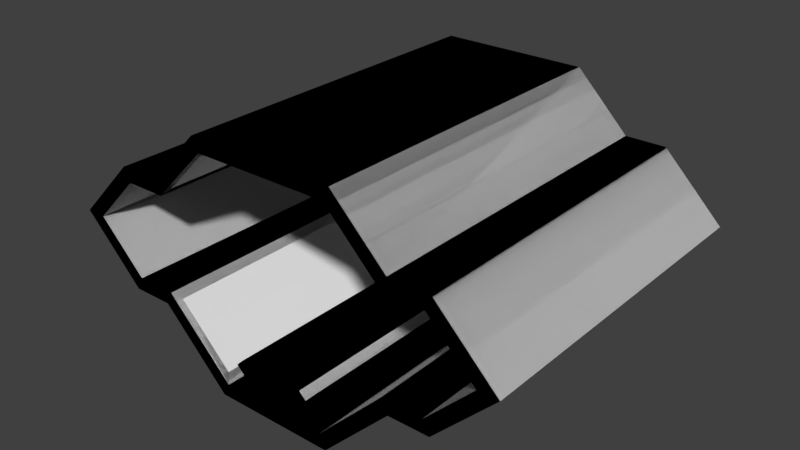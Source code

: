 # Source: hallway_segment_001.blend  (saved by Blender 2.79.0; exported with 4.5.12 LTS)
import bpy
from mathutils import Matrix  # noqa: F401  (used for matrix-valued properties, if any)

bpy.ops.wm.read_factory_settings(use_empty=True)
scene = bpy.context.scene
scene.name = 'Scene'

# ---- collections
col_collection_1 = bpy.data.collections.new('Collection 1'); scene.collection.children.link(col_collection_1)

# ---- world
world_world = bpy.data.worlds.new('World'); scene.world = world_world
world_world.color = (0.05088, 0.05088, 0.05088)
world_world.use_sun_shadow = False
world_world.sun_shadow_jitter_overblur = 0.0
world_world.cycles.sampling_method = 'MANUAL'

# ---- meshes
me_hallway_segment_001 = bpy.data.meshes.new('hallway_segment_001')
me_hallway_segment_001.from_pydata([(13.0, 2.0, 26.0), (13.0, 48.0, 26.0), (17.0, 48.0, 22.0), (17.0, 2.0, 22.0), (24.0, 50.0, 19.0), (24.0, 0.0, 19.0), (31.0, 50.0, 12.0), (31.0, 0.0, 12.0), (24.0, 50.0, 5.0), (24.0, 0.0, 5.0), (17.0, 48.0, 2.0), (17.0, 2.0, 2.0), (11.0, 48.0, -4.0), (11.0, 2.0, -4.0), (18.0, 0.0, 5.0), (18.0, 50.0, 5.0), (8.0, 0.0, -5.0), (8.0, 50.0, -5.0), (17.0, 1.0, 4.0), (17.0, 49.0, 4.0), (9.0, 1.0, -4.0), (9.0, 49.0, -4.0), (8.0, 2.0, 28.0), (8.0, 48.0, 28.0), (18.0, 0.0, 19.0), (18.0, 50.0, 19.0), (11.0, 1.0, 26.0), (11.0, 49.0, 26.0), (17.0, 1.0, 20.0), (17.0, 49.0, 20.0), (2.0, 50.0, -5.0), (2.0, 0.0, -5.0), (5.0, 0.0, 0.0), (5.0, 50.0, 0.0), (6.0, 50.0, -1.0), (6.0, 0.0, -1.0), (0.0, 0.0, 27.0), (0.0, 50.0, 27.0), (-13.0, 2.0, 26.0), (-13.0, 48.0, 26.0), (-17.0, 48.0, 22.0), (-17.0, 2.0, 22.0), (-24.0, 50.0, 19.0), (-24.0, 0.0, 19.0), (-31.0, 50.0, 12.0), (-31.0, 0.0, 12.0), (-24.0, 50.0, 5.0), (-24.0, 0.0, 5.0), (-17.0, 48.0, 2.0), (-17.0, 2.0, 2.0), (-11.0, 48.0, -4.0), (-11.0, 2.0, -4.0), (0.0, 50.0, -5.0), (0.0, 0.0, -5.0), (-18.0, 0.0, 5.0), (-18.0, 50.0, 5.0), (-8.0, 0.0, -5.0), (-8.0, 50.0, -5.0), (-17.0, 1.0, 4.0), (-17.0, 49.0, 4.0), (-9.0, 1.0, -4.0), (-9.0, 49.0, -4.0), (-8.0, 2.0, 28.0), (-8.0, 48.0, 28.0), (-18.0, 0.0, 19.0), (-18.0, 50.0, 19.0), (-11.0, 1.0, 26.0), (-11.0, 49.0, 26.0), (-17.0, 1.0, 20.0), (-17.0, 49.0, 20.0), (-2.0, 50.0, -5.0), (-2.0, 0.0, -5.0), (0.0, 0.0, 0.0), (0.0, 50.0, 0.0), (-5.0, 0.0, 0.0), (-5.0, 50.0, 0.0), (-6.0, 50.0, -1.0), (-6.0, 0.0, -1.0), (10.0, 50.0, 27.0), (0.0, 49.0, 27.0), (10.0, 0.0, 27.0), (0.0, 1.0, 27.0), (-10.0, 50.0, 27.0), (-10.0, 0.0, 27.0), (9.0, 49.0, 27.0), (0.0, 48.0, 28.0), (9.0, 1.0, 27.0), (0.0, 2.0, 28.0), (-9.0, 49.0, 27.0), (-9.0, 1.0, 27.0)], [], [(85, 23, 22, 87), (0, 1, 2, 3), (5, 4, 6, 7), (24, 25, 4, 5), (7, 6, 8, 9), (9, 8, 15, 14), (11, 10, 12, 13), (19, 18, 14, 15), (20, 21, 17, 16), (21, 19, 15, 17), (18, 20, 16, 14), (10, 11, 18, 19), (13, 12, 21, 20), (12, 10, 19, 21), (11, 13, 20, 18), (27, 26, 80, 78), (28, 29, 25, 24), (29, 27, 78, 25), (26, 28, 24, 80), (1, 0, 26, 27), (3, 2, 29, 28), (2, 1, 27, 29), (0, 3, 28, 26), (16, 17, 30, 31), (32, 33, 73, 72), (35, 34, 33, 32), (53, 31, 35, 32, 72), (30, 52, 73, 33, 34), (31, 30, 34, 35), (85, 87, 62, 63), (38, 41, 40, 39), (43, 45, 44, 42), (64, 43, 42, 65), (45, 47, 46, 44), (47, 54, 55, 46), (49, 51, 50, 48), (52, 73, 72, 53), (59, 55, 54, 58), (60, 56, 57, 61), (61, 57, 55, 59), (58, 54, 56, 60), (48, 59, 58, 49), (51, 60, 61, 50), (50, 61, 59, 48), (49, 58, 60, 51), (67, 82, 83, 66), (68, 64, 65, 69), (69, 65, 82, 67), (66, 83, 64, 68), (39, 67, 66, 38), (41, 68, 69, 40), (40, 69, 67, 39), (38, 66, 68, 41), (56, 71, 70, 57), (74, 72, 73, 75), (77, 74, 75, 76), (53, 72, 74, 77, 71), (70, 76, 75, 73, 52), (71, 77, 76, 70), (84, 79, 37, 78), (86, 84, 78, 80), (81, 86, 80, 36), (79, 88, 82, 37), (88, 89, 83, 82), (89, 81, 36, 83), (23, 85, 79, 84), (22, 23, 84, 86), (87, 22, 86, 81), (85, 63, 88, 79), (63, 62, 89, 88), (62, 87, 81, 89)])
me_hallway_segment_001.use_remesh_preserve_volume = False
me_hallway_segment_001.use_remesh_preserve_attributes = False
me_hallway_segment_001.use_mirror_vertex_groups = False
me_hallway_segment_001.update()
me_hallway_segment_001_001 = bpy.data.meshes.new('hallway_segment_001.001')
me_hallway_segment_001_001.from_pydata([(11.0, 0.0, 29.0), (11.0, 50.0, 29.0), (19.0, 50.0, 21.0), (19.0, 0.0, 21.0), (25.0, 50.0, 21.0), (24.0, 50.0, 19.0), (24.0, 0.0, 19.0), (25.0, 0.0, 21.0), (34.0, 50.0, 12.0), (31.0, 50.0, 12.0), (31.0, 0.0, 12.0), (34.0, 0.0, 12.0), (25.0, 50.0, 3.0), (24.0, 50.0, 5.0), (24.0, 0.0, 5.0), (25.0, 0.0, 3.0), (19.0, 50.0, 3.0), (19.0, 0.0, 3.0), (9.0, 50.0, -7.0), (9.0, 0.0, -7.0), (18.0, 0.0, 5.0), (18.0, 50.0, 5.0), (8.0, 0.0, -5.0), (8.0, 50.0, -5.0), (18.0, 0.0, 19.0), (18.0, 50.0, 19.0), (2.0, 50.0, -5.0), (2.0, 0.0, -5.0), (5.0, 0.0, 0.0), (5.0, 50.0, 0.0), (6.0, 50.0, -1.0), (6.0, 0.0, -1.0), (0.0, 0.0, 27.0), (0.0, 0.0, 29.0), (0.0, 50.0, 27.0), (0.0, 50.0, 29.0), (-11.0, 0.0, 29.0), (-11.0, 50.0, 29.0), (-19.0, 50.0, 21.0), (-19.0, 0.0, 21.0), (-25.0, 50.0, 21.0), (-24.0, 50.0, 19.0), (-24.0, 0.0, 19.0), (-25.0, 0.0, 21.0), (-34.0, 50.0, 12.0), (-31.0, 50.0, 12.0), (-31.0, 0.0, 12.0), (-34.0, 0.0, 12.0), (-25.0, 50.0, 3.0), (-24.0, 50.0, 5.0), (-24.0, 0.0, 5.0), (-25.0, 0.0, 3.0), (-19.0, 50.0, 3.0), (-19.0, 0.0, 3.0), (-9.0, 50.0, -7.0), (-9.0, 0.0, -7.0), (0.0, 50.0, -7.0), (0.0, 50.0, -5.0), (0.0, 0.0, -5.0), (0.0, 0.0, -7.0), (-18.0, 0.0, 5.0), (-18.0, 50.0, 5.0), (-8.0, 0.0, -5.0), (-8.0, 50.0, -5.0), (-18.0, 0.0, 19.0), (-18.0, 50.0, 19.0), (-2.0, 50.0, -5.0), (-2.0, 0.0, -5.0), (0.0, 0.0, 0.0), (0.0, 50.0, 0.0), (-5.0, 0.0, 0.0), (-5.0, 50.0, 0.0), (-6.0, 50.0, -1.0), (-6.0, 0.0, -1.0), (10.0, 50.0, 27.0), (10.0, 0.0, 27.0), (-10.0, 50.0, 27.0), (-10.0, 0.0, 27.0)], [], [(34, 35, 1, 74), (1, 0, 3, 2), (75, 0, 33, 32), (1, 35, 33, 0), (3, 24, 6, 7), (74, 1, 2, 25), (0, 75, 24, 3), (6, 5, 9, 10), (24, 25, 5, 6), (2, 3, 7, 4), (25, 2, 4, 5), (8, 11, 15, 12), (4, 7, 11, 8), (5, 4, 8, 9), (7, 6, 10, 11), (15, 14, 20, 17), (9, 8, 12, 13), (11, 10, 14, 15), (10, 9, 13, 14), (16, 17, 19, 18), (14, 13, 21, 20), (12, 15, 17, 16), (13, 12, 16, 21), (18, 19, 59, 56), (21, 16, 18, 23), (17, 20, 22, 19), (23, 18, 56, 57, 26), (19, 22, 27, 58, 59), (21, 23, 22, 20), (74, 25, 24, 75), (22, 23, 26, 27), (28, 29, 69, 68), (31, 30, 29, 28), (58, 27, 31, 28, 68), (26, 57, 69, 29, 30), (27, 26, 30, 31), (34, 76, 37, 35), (37, 38, 39, 36), (77, 32, 33, 36), (37, 36, 33, 35), (39, 43, 42, 64), (76, 65, 38, 37), (36, 39, 64, 77), (42, 46, 45, 41), (64, 42, 41, 65), (38, 40, 43, 39), (65, 41, 40, 38), (44, 48, 51, 47), (40, 44, 47, 43), (41, 45, 44, 40), (43, 47, 46, 42), (51, 53, 60, 50), (45, 49, 48, 44), (47, 51, 50, 46), (46, 50, 49, 45), (52, 54, 55, 53), (50, 60, 61, 49), (48, 52, 53, 51), (49, 61, 52, 48), (54, 56, 59, 55), (61, 63, 54, 52), (53, 55, 62, 60), (63, 66, 57, 56, 54), (55, 59, 58, 67, 62), (57, 69, 68, 58), (74, 75, 32, 34), (76, 34, 32, 77), (64, 65, 76, 77), (61, 60, 62, 63), (62, 67, 66, 63), (70, 68, 69, 71), (73, 70, 71, 72), (58, 68, 70, 73, 67), (66, 72, 71, 69, 57), (67, 73, 72, 66)])
me_hallway_segment_001_001.use_remesh_preserve_volume = False
me_hallway_segment_001_001.use_remesh_preserve_attributes = False
me_hallway_segment_001_001.use_mirror_vertex_groups = False
me_hallway_segment_001_001.update()
me_hallway_segment_001_002 = bpy.data.meshes.new('hallway_segment_001.002')
me_hallway_segment_001_002.from_pydata([(13.0, 2.0, 26.0), (11.0, 0.0, 29.0), (13.0, 48.0, 26.0), (11.0, 50.0, 29.0), (19.0, 50.0, 21.0), (17.0, 48.0, 22.0), (17.0, 2.0, 22.0), (19.0, 0.0, 21.0), (25.0, 50.0, 21.0), (24.0, 50.0, 19.0), (24.0, 0.0, 19.0), (25.0, 0.0, 21.0), (34.0, 50.0, 12.0), (31.0, 50.0, 12.0), (31.0, 0.0, 12.0), (34.0, 0.0, 12.0), (25.0, 50.0, 3.0), (24.0, 50.0, 5.0), (24.0, 0.0, 5.0), (25.0, 0.0, 3.0), (19.0, 50.0, 3.0), (17.0, 48.0, 2.0), (17.0, 2.0, 2.0), (19.0, 0.0, 3.0), (9.0, 50.0, -7.0), (11.0, 48.0, -4.0), (11.0, 2.0, -4.0), (9.0, 0.0, -7.0), (18.0, 0.0, 5.0), (18.0, 50.0, 5.0), (8.0, 0.0, -5.0), (8.0, 50.0, -5.0), (17.0, 1.0, 4.0), (17.0, 49.0, 4.0), (9.0, 1.0, -4.0), (9.0, 49.0, -4.0), (8.0, 2.0, 28.0), (8.0, 48.0, 28.0), (18.0, 0.0, 19.0), (18.0, 50.0, 19.0), (11.0, 1.0, 26.0), (11.0, 49.0, 26.0), (17.0, 1.0, 20.0), (17.0, 49.0, 20.0), (2.0, 50.0, -5.0), (2.0, 0.0, -5.0), (5.0, 0.0, 0.0), (5.0, 50.0, 0.0), (6.0, 50.0, -1.0), (6.0, 0.0, -1.0), (0.0, 0.0, 27.0), (0.0, 0.0, 29.0), (0.0, 50.0, 27.0), (0.0, 50.0, 29.0), (-13.0, 2.0, 26.0), (-11.0, 0.0, 29.0), (-13.0, 48.0, 26.0), (-11.0, 50.0, 29.0), (-19.0, 50.0, 21.0), (-17.0, 48.0, 22.0), (-17.0, 2.0, 22.0), (-19.0, 0.0, 21.0), (-25.0, 50.0, 21.0), (-24.0, 50.0, 19.0), (-24.0, 0.0, 19.0), (-25.0, 0.0, 21.0), (-34.0, 50.0, 12.0), (-31.0, 50.0, 12.0), (-31.0, 0.0, 12.0), (-34.0, 0.0, 12.0), (-25.0, 50.0, 3.0), (-24.0, 50.0, 5.0), (-24.0, 0.0, 5.0), (-25.0, 0.0, 3.0), (-19.0, 50.0, 3.0), (-17.0, 48.0, 2.0), (-17.0, 2.0, 2.0), (-19.0, 0.0, 3.0), (-9.0, 50.0, -7.0), (-11.0, 48.0, -4.0), (-11.0, 2.0, -4.0), (-9.0, 0.0, -7.0), (0.0, 50.0, -7.0), (0.0, 50.0, -5.0), (0.0, 0.0, -5.0), (0.0, 0.0, -7.0), (-18.0, 0.0, 5.0), (-18.0, 50.0, 5.0), (-8.0, 0.0, -5.0), (-8.0, 50.0, -5.0), (-17.0, 1.0, 4.0), (-17.0, 49.0, 4.0), (-9.0, 1.0, -4.0), (-9.0, 49.0, -4.0), (-8.0, 2.0, 28.0), (-8.0, 48.0, 28.0), (-18.0, 0.0, 19.0), (-18.0, 50.0, 19.0), (-11.0, 1.0, 26.0), (-11.0, 49.0, 26.0), (-17.0, 1.0, 20.0), (-17.0, 49.0, 20.0), (-2.0, 50.0, -5.0), (-2.0, 0.0, -5.0), (0.0, 0.0, 0.0), (0.0, 50.0, 0.0), (-5.0, 0.0, 0.0), (-5.0, 50.0, 0.0), (-6.0, 50.0, -1.0), (-6.0, 0.0, -1.0), (10.0, 50.0, 27.0), (0.0, 49.0, 27.0), (10.0, 0.0, 27.0), (0.0, 1.0, 27.0), (-10.0, 50.0, 27.0), (-10.0, 0.0, 27.0), (9.0, 49.0, 27.0), (0.0, 48.0, 28.0), (9.0, 1.0, 27.0), (0.0, 2.0, 28.0), (-9.0, 49.0, 27.0), (-9.0, 1.0, 27.0)], [], [(52, 53, 3, 110), (3, 1, 7, 4), (112, 1, 51, 50), (117, 37, 36, 119), (3, 53, 51, 1), (7, 38, 10, 11), (110, 3, 4, 39), (1, 112, 38, 7), (0, 2, 5, 6), (10, 9, 13, 14), (38, 39, 9, 10), (4, 7, 11, 8), (39, 4, 8, 9), (12, 15, 19, 16), (8, 11, 15, 12), (9, 8, 12, 13), (11, 10, 14, 15), (19, 18, 28, 23), (13, 12, 16, 17), (15, 14, 18, 19), (14, 13, 17, 18), (20, 23, 27, 24), (18, 17, 29, 28), (16, 19, 23, 20), (17, 16, 20, 29), (24, 27, 85, 82), (29, 20, 24, 31), (23, 28, 30, 27), (22, 21, 25, 26), (31, 24, 82, 83, 44), (27, 30, 45, 84, 85), (33, 32, 28, 29), (34, 35, 31, 30), (35, 33, 29, 31), (32, 34, 30, 28), (21, 22, 32, 33), (26, 25, 35, 34), (25, 21, 33, 35), (22, 26, 34, 32), (41, 40, 112, 110), (42, 43, 39, 38), (43, 41, 110, 39), (40, 42, 38, 112), (2, 0, 40, 41), (6, 5, 43, 42), (5, 2, 41, 43), (0, 6, 42, 40), (30, 31, 44, 45), (46, 47, 105, 104), (49, 48, 47, 46), (84, 45, 49, 46, 104), (44, 83, 105, 47, 48), (45, 44, 48, 49), (52, 114, 57, 53), (57, 58, 61, 55), (115, 50, 51, 55), (117, 119, 94, 95), (57, 55, 51, 53), (61, 65, 64, 96), (114, 97, 58, 57), (55, 61, 96, 115), (54, 60, 59, 56), (64, 68, 67, 63), (96, 64, 63, 97), (58, 62, 65, 61), (97, 63, 62, 58), (66, 70, 73, 69), (62, 66, 69, 65), (63, 67, 66, 62), (65, 69, 68, 64), (73, 77, 86, 72), (67, 71, 70, 66), (69, 73, 72, 68), (68, 72, 71, 67), (74, 78, 81, 77), (72, 86, 87, 71), (70, 74, 77, 73), (71, 87, 74, 70), (78, 82, 85, 81), (87, 89, 78, 74), (77, 81, 88, 86), (76, 80, 79, 75), (89, 102, 83, 82, 78), (81, 85, 84, 103, 88), (83, 105, 104, 84), (91, 87, 86, 90), (92, 88, 89, 93), (93, 89, 87, 91), (90, 86, 88, 92), (75, 91, 90, 76), (80, 92, 93, 79), (79, 93, 91, 75), (76, 90, 92, 80), (99, 114, 115, 98), (100, 96, 97, 101), (101, 97, 114, 99), (98, 115, 96, 100), (56, 99, 98, 54), (60, 100, 101, 59), (59, 101, 99, 56), (54, 98, 100, 60), (88, 103, 102, 89), (106, 104, 105, 107), (109, 106, 107, 108), (84, 104, 106, 109, 103), (102, 108, 107, 105, 83), (103, 109, 108, 102), (116, 111, 52, 110), (118, 116, 110, 112), (113, 118, 112, 50), (111, 120, 114, 52), (120, 121, 115, 114), (121, 113, 50, 115), (37, 117, 111, 116), (36, 37, 116, 118), (119, 36, 118, 113), (117, 95, 120, 111), (95, 94, 121, 120), (94, 119, 113, 121)])
me_hallway_segment_001_002.use_remesh_preserve_volume = False
me_hallway_segment_001_002.use_remesh_preserve_attributes = False
me_hallway_segment_001_002.use_mirror_vertex_groups = False
me_hallway_segment_001_002.update()

# ---- objects
ob_hallway_segment_001 = bpy.data.objects.new('hallway_segment_001', me_hallway_segment_001)
ob_ucx_hallway_segment_001 = bpy.data.objects.new('UCX_hallway_segment_001', me_hallway_segment_001_001)
ob_hallway_segment_0 = bpy.data.objects.new('hallway_segment_0', me_hallway_segment_001_002)

# ---- transforms, parenting, visibility, modifiers, constraints
ob_hallway_segment_001.location = (0.0, 0.0, 0.0)
ob_hallway_segment_001.lineart.crease_threshold = 0.0
ob_ucx_hallway_segment_001.location = (0.0, 0.0, 0.0)
ob_ucx_hallway_segment_001.lineart.crease_threshold = 0.0
_m = ob_ucx_hallway_segment_001.modifiers.new('Decimate', 'DECIMATE')
ob_hallway_segment_0.location = (0.0, 0.0, 0.0)
ob_hallway_segment_0.hide_viewport = True
ob_hallway_segment_0.hide_select = True
ob_hallway_segment_0.lineart.crease_threshold = 0.0

# ---- collection membership
col_collection_1.objects.link(ob_hallway_segment_001)
col_collection_1.objects.link(ob_ucx_hallway_segment_001)
col_collection_1.objects.link(ob_hallway_segment_0)

# ---- scene / render settings (as saved in the file)
scene.frame_start = 1; scene.frame_end = 250; scene.frame_set(1)
scene.render.engine = 'BLENDER_EEVEE_NEXT'
scene.render.resolution_percentage = 50
scene.render.fps = 60
scene.render.dither_intensity = 0.0
scene.cycles.use_denoising = False
scene.cycles.samples = 128
scene.cycles.sampling_pattern = 'TABULATED_SOBOL'
scene.cycles.use_adaptive_sampling = False
scene.cycles.use_light_tree = False
scene.cycles.blur_glossy = 0.0
scene.cycles.sample_clamp_indirect = 0.0
scene.view_settings.view_transform = 'Standard'
bpy.context.view_layer.update()

# ---- added for rendering (the .blend has no active camera and no usable light): camera, sun
cam_auto = bpy.data.cameras.new('AutoCamera')
cam_auto.lens = 50.0
cam_auto.sensor_width = 36.0
cam_auto.clip_end = 1489.97
ob_auto_camera = bpy.data.objects.new('AutoCamera', cam_auto)
scene.collection.objects.link(ob_auto_camera)
ob_auto_camera.location = (84.8991, -76.879, 78.9193)
ob_auto_camera.rotation_euler = (1.09748, -7.21219e-08, 0.694738)
scene.camera = ob_auto_camera
light_auto_sun = bpy.data.lights.new('AutoSun', 'SUN')
light_auto_sun.energy = 3.0
light_auto_sun.angle = 0.0523599
ob_auto_sun = bpy.data.objects.new('AutoSun', light_auto_sun)
scene.collection.objects.link(ob_auto_sun)
ob_auto_sun.rotation_euler = (0.872665, 0.174533, 0.523599)
bpy.context.view_layer.update()
